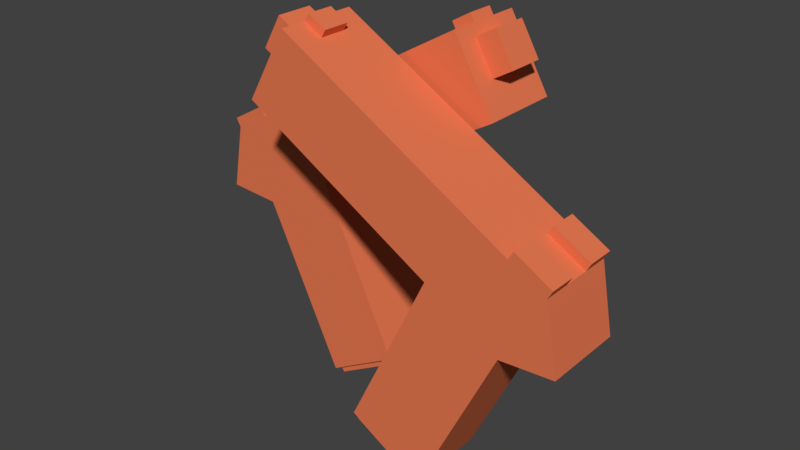 # Source: StrengthPack.blend  (saved by Blender 2.79.0; exported with 4.5.12 LTS)
import bpy
from mathutils import Matrix  # noqa: F401  (used for matrix-valued properties, if any)

bpy.ops.wm.read_factory_settings(use_empty=True)
scene = bpy.context.scene
scene.name = 'Scene'

# ---- collections
col_collection_2 = bpy.data.collections.new('Collection 2'); scene.collection.children.link(col_collection_2)

# ---- materials (node trees are filled in below, after node groups)
mat_orange = bpy.data.materials.new('Orange')
mat_orange.alpha_threshold = 0.0
mat_orange.use_transparent_shadow = False
mat_orange.diffuse_color = (0.8, 0.1889, 0.08202, 1.0)
mat_orange.roughness = 0.5

# ---- material node trees

# ---- world
world_world = bpy.data.worlds.new('World'); scene.world = world_world
world_world.color = (0.05088, 0.05088, 0.05088)
world_world.use_sun_shadow = False
world_world.sun_shadow_jitter_overblur = 0.0
world_world.cycles.sampling_method = 'MANUAL'

# ---- meshes
me_cube_001 = bpy.data.meshes.new('Cube.001')
me_cube_001.from_pydata([(-0.9208, -2.711, -0.07968), (-1.834, -0.9286, -0.03006), (-0.9208, -2.711, -0.8602), (-1.834, -0.9286, -0.9098), (-0.2066, -2.298, -0.07968), (-1.034, -0.4666, -0.03006), (-0.2066, -2.298, -0.8602), (-1.034, -0.4666, -0.9098), (-2.277, -0.1623, -0.03006), (-2.277, -0.1623, -0.9098), (-1.476, 0.2997, -0.9098), (-1.476, 0.2997, -0.03006), (0.8538, 1.033, -0.6693), (0.8538, 1.033, -0.2706), (0.6519, 1.383, -0.6693), (0.6519, 1.383, -0.2706), (-2.41, -0.8912, -0.03006), (-2.41, -0.8912, -0.9098), (-2.41, -0.8912, -0.03006), (-2.41, -0.8912, -0.9098), (0.3899, 1.377, -0.03006), (0.3899, 1.377, -0.9098), (0.8323, 0.6109, -0.9098), (0.8323, 0.6109, -0.03006), (-0.9638, -2.735, -0.9098), (-0.9638, -2.735, -0.03006), (-0.1637, -2.274, -0.9098), (-0.1637, -2.274, -0.03006), (-0.8842, -2.774, -0.8602), (-0.8842, -2.774, -0.07968), (-0.17, -2.362, -0.8602), (-0.17, -2.362, -0.07968), (0.6519, 1.383, -0.6166), (0.6519, 1.383, -0.3233), (0.3899, 1.377, -0.3233), (0.3899, 1.377, -0.6166), (0.5432, 1.571, -0.6166), (0.5432, 1.571, -0.3233), (0.3442, 1.456, -0.3233), (0.3442, 1.456, -0.6166), (-1.886, 0.06292, -0.9098), (-1.886, 0.06292, -0.03006), (-2.277, -0.1623, -0.3233), (-2.277, -0.1623, -0.6166), (-1.886, 0.06292, -0.6166), (-1.886, 0.06292, -0.3233), (-2.329, -0.07174, -0.6166), (-2.329, -0.07174, -0.9098), (-1.939, 0.1535, -0.03006), (-2.329, -0.07174, -0.03006), (-1.939, 0.1535, -0.9098), (-1.939, 0.1535, -0.3233), (-2.329, -0.07174, -0.3233), (-1.939, 0.1535, -0.6166), (1.031, 0.7258, -0.9098), (1.031, 0.7258, -0.03006), (0.5889, 1.492, -0.3233), (0.5889, 1.492, -0.03006), (0.5889, 1.492, -0.9098), (0.5889, 1.492, -0.6166), (1.066, 1.156, -0.6693), (1.066, 1.156, -0.2706), (0.8641, 1.505, -0.3233), (0.8641, 1.505, -0.2706), (0.8641, 1.505, -0.6693), (0.8641, 1.505, -0.6166), (0.9208, -2.711, 0.07968), (1.834, -0.9286, 0.03006), (0.9208, -2.711, 0.8602), (1.834, -0.9286, 0.9098), (0.2066, -2.298, 0.07968), (1.034, -0.4666, 0.03006), (0.2066, -2.298, 0.8602), (1.034, -0.4666, 0.9098), (2.277, -0.1623, 0.03006), (2.277, -0.1623, 0.9098), (1.476, 0.2997, 0.9098), (1.476, 0.2997, 0.03006), (-0.8538, 1.033, 0.6693), (-0.8538, 1.033, 0.2706), (-0.6519, 1.383, 0.6693), (-0.6519, 1.383, 0.2706), (2.41, -0.8912, 0.03006), (2.41, -0.8912, 0.9098), (2.41, -0.8912, 0.03006), (2.41, -0.8912, 0.9098), (-0.3899, 1.377, 0.03006), (-0.3899, 1.377, 0.9098), (-0.8323, 0.6109, 0.9098), (-0.8323, 0.6109, 0.03006), (0.9638, -2.735, 0.9098), (0.9638, -2.735, 0.03006), (0.1637, -2.274, 0.9098), (0.1637, -2.274, 0.03006), (0.8842, -2.774, 0.8602), (0.8842, -2.774, 0.07968), (0.17, -2.362, 0.8602), (0.17, -2.362, 0.07968), (-0.6519, 1.383, 0.6166), (-0.6519, 1.383, 0.3233), (-0.3899, 1.377, 0.3233), (-0.3899, 1.377, 0.6166), (-0.5432, 1.571, 0.6166), (-0.5432, 1.571, 0.3233), (-0.3442, 1.456, 0.3233), (-0.3442, 1.456, 0.6166), (1.886, 0.06292, 0.9098), (1.886, 0.06292, 0.03006), (2.277, -0.1623, 0.3233), (2.277, -0.1623, 0.6166), (1.886, 0.06292, 0.6166), (1.886, 0.06292, 0.3233), (2.329, -0.07174, 0.6166), (2.329, -0.07174, 0.9098), (1.939, 0.1535, 0.03006), (2.329, -0.07174, 0.03006), (1.939, 0.1535, 0.9098), (1.939, 0.1535, 0.3233), (2.329, -0.07174, 0.3233), (1.939, 0.1535, 0.6166), (-1.031, 0.7258, 0.9098), (-1.031, 0.7258, 0.03006), (-0.5889, 1.492, 0.3233), (-0.5889, 1.492, 0.03006), (-0.5889, 1.492, 0.9098), (-0.5889, 1.492, 0.6166), (-1.066, 1.156, 0.6693), (-1.066, 1.156, 0.2706), (-0.8641, 1.505, 0.3233), (-0.8641, 1.505, 0.2706), (-0.8641, 1.505, 0.6693), (-0.8641, 1.505, 0.6166)], [], [(25, 1, 3, 24), (24, 3, 7, 26), (26, 7, 5, 27), (27, 5, 1, 25), (6, 4, 31, 30), (7, 3, 9, 40, 10), (10, 40, 44, 45, 41, 11), (34, 20, 57, 56), (9, 3, 17, 19), (1, 5, 11, 41, 8), (32, 33, 62, 65), (23, 22, 54, 55), (22, 21, 58, 54), (20, 23, 55, 57), (17, 16, 18, 19), (8, 42, 43, 9, 19, 18), (1, 8, 18, 16), (3, 1, 16, 17), (11, 5, 23, 20), (7, 10, 21, 22), (5, 7, 22, 23), (10, 11, 20, 34, 35, 21), (2, 0, 25, 24), (6, 2, 24, 26), (4, 6, 26, 27), (0, 4, 27, 25), (28, 30, 31, 29), (0, 2, 28, 29), (4, 0, 29, 31), (2, 6, 30, 28), (21, 35, 59, 58), (59, 35, 39, 36), (39, 38, 37, 36), (34, 56, 37, 38), (35, 34, 38, 39), (56, 59, 36, 37), (9, 43, 46, 47), (43, 44, 53, 46), (45, 44, 43, 42), (53, 50, 47, 46), (48, 51, 52, 49), (41, 45, 51, 48), (40, 9, 47, 50), (45, 42, 52, 51), (8, 41, 48, 49), (44, 40, 50, 53), (42, 8, 49, 52), (12, 13, 55, 54), (15, 33, 56, 57), (14, 12, 54, 58), (13, 15, 57, 55), (32, 14, 58, 59), (33, 32, 59, 56), (61, 60, 64, 65, 62, 63), (15, 13, 61, 63), (33, 15, 63, 62), (14, 32, 65, 64), (12, 14, 64, 60), (13, 12, 60, 61), (91, 67, 69, 90), (90, 69, 73, 92), (92, 73, 71, 93), (93, 71, 67, 91), (72, 70, 97, 96), (73, 69, 75, 106, 76), (76, 106, 110, 111, 107, 77), (100, 86, 123, 122), (75, 69, 83, 85), (67, 71, 77, 107, 74), (98, 99, 128, 131), (89, 88, 120, 121), (88, 87, 124, 120), (86, 89, 121, 123), (83, 82, 84, 85), (74, 108, 109, 75, 85, 84), (67, 74, 84, 82), (69, 67, 82, 83), (77, 71, 89, 86), (73, 76, 87, 88), (71, 73, 88, 89), (76, 77, 86, 100, 101, 87), (68, 66, 91, 90), (72, 68, 90, 92), (70, 72, 92, 93), (66, 70, 93, 91), (94, 96, 97, 95), (66, 68, 94, 95), (70, 66, 95, 97), (68, 72, 96, 94), (87, 101, 125, 124), (125, 101, 105, 102), (105, 104, 103, 102), (100, 122, 103, 104), (101, 100, 104, 105), (122, 125, 102, 103), (75, 109, 112, 113), (109, 110, 119, 112), (111, 110, 109, 108), (119, 116, 113, 112), (114, 117, 118, 115), (107, 111, 117, 114), (106, 75, 113, 116), (111, 108, 118, 117), (74, 107, 114, 115), (110, 106, 116, 119), (108, 74, 115, 118), (78, 79, 121, 120), (81, 99, 122, 123), (80, 78, 120, 124), (79, 81, 123, 121), (98, 80, 124, 125), (99, 98, 125, 122), (127, 126, 130, 131, 128, 129), (81, 79, 127, 129), (99, 81, 129, 128), (80, 98, 131, 130), (78, 80, 130, 126), (79, 78, 126, 127)])
me_cube_001.materials.append(mat_orange)
me_cube_001.materials.append(None)
me_cube_001.use_remesh_preserve_volume = False
me_cube_001.use_remesh_preserve_attributes = False
me_cube_001.use_mirror_vertex_groups = False
me_cube_001.update()

# ---- objects
ob_cube_000 = bpy.data.objects.new('Cube.000', me_cube_001)

# ---- transforms, parenting, visibility, modifiers, constraints
ob_cube_000.location = (-4.768e-07, -0.03006, 1.833)
ob_cube_000.rotation_euler = (1.571, 0.0, 0.0)
ob_cube_000.lineart.crease_threshold = 0.0

# ---- collection membership
col_collection_2.objects.link(ob_cube_000)

# ---- scene / render settings (as saved in the file)
scene.frame_start = 1; scene.frame_end = 250; scene.frame_set(101)
scene.render.engine = 'BLENDER_EEVEE_NEXT'
scene.render.resolution_percentage = 50
scene.render.dither_intensity = 0.0
scene.cycles.use_denoising = False
scene.cycles.samples = 128
scene.cycles.sampling_pattern = 'TABULATED_SOBOL'
scene.cycles.use_adaptive_sampling = False
scene.cycles.use_light_tree = False
scene.cycles.blur_glossy = 0.0
scene.cycles.sample_clamp_indirect = 0.0
scene.view_settings.view_transform = 'Standard'
bpy.context.view_layer.update()

# ---- added for rendering (the .blend has no active camera and no usable light): camera, sun
cam_auto = bpy.data.cameras.new('AutoCamera')
cam_auto.lens = 50.0
cam_auto.sensor_width = 36.0
cam_auto.clip_end = 1000.0
ob_auto_camera = bpy.data.objects.new('AutoCamera', cam_auto)
scene.collection.objects.link(ob_auto_camera)
ob_auto_camera.location = (6.23621, -7.51351, 6.22008)
ob_auto_camera.rotation_euler = (1.09748, -7.21219e-08, 0.694738)
scene.camera = ob_auto_camera
light_auto_sun = bpy.data.lights.new('AutoSun', 'SUN')
light_auto_sun.energy = 3.0
light_auto_sun.angle = 0.0523599
ob_auto_sun = bpy.data.objects.new('AutoSun', light_auto_sun)
scene.collection.objects.link(ob_auto_sun)
ob_auto_sun.rotation_euler = (0.872665, 0.174533, 0.523599)
bpy.context.view_layer.update()
